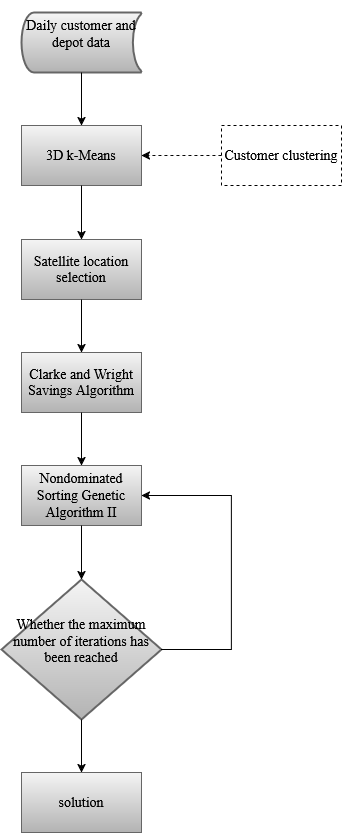

The diagram above was exported from draw.io. Its source (the exported page's mxGraphModel, read from the mxfile embedded in the PNG):
<mxGraphModel dx="1426" dy="759" grid="1" gridSize="10" guides="1" tooltips="1" connect="1" arrows="1" fold="1" page="1" pageScale="1" pageWidth="827" pageHeight="1169" math="0" shadow="0">
  <root>
    <mxCell id="0" />
    <mxCell id="1" parent="0" />
    <mxCell id="HzO1QpOOWLyUHoBCTXMe-8" value="&#10;Daily customer and depot data&#10;&#10;" style="strokeWidth=2;html=1;shape=mxgraph.flowchart.stored_data;whiteSpace=wrap;fillColor=#f5f5f5;gradientColor=#b3b3b3;strokeColor=#666666;fontFamily=Times New Roman;fontSize=14;" vertex="1" parent="1">
      <mxGeometry x="260" y="50" width="120" height="60" as="geometry" />
    </mxCell>
    <mxCell id="HzO1QpOOWLyUHoBCTXMe-14" value="Clarke and Wright Savings Algorithm" style="rounded=0;whiteSpace=wrap;html=1;fillColor=#f5f5f5;gradientColor=#b3b3b3;strokeColor=#666666;fontFamily=Times New Roman;fontSize=14;" vertex="1" parent="1">
      <mxGeometry x="260" y="390" width="120" height="60" as="geometry" />
    </mxCell>
    <mxCell id="HzO1QpOOWLyUHoBCTXMe-15" value="Satellite location selection" style="rounded=0;whiteSpace=wrap;html=1;fillColor=#f5f5f5;gradientColor=#b3b3b3;strokeColor=#666666;fontFamily=Times New Roman;fontSize=14;" vertex="1" parent="1">
      <mxGeometry x="260" y="277" width="120" height="60" as="geometry" />
    </mxCell>
    <mxCell id="HzO1QpOOWLyUHoBCTXMe-16" value="3D k-Means" style="rounded=0;whiteSpace=wrap;html=1;fillColor=#f5f5f5;gradientColor=#b3b3b3;strokeColor=#666666;fontFamily=Times New Roman;fontSize=14;" vertex="1" parent="1">
      <mxGeometry x="260" y="163" width="120" height="60" as="geometry" />
    </mxCell>
    <mxCell id="HzO1QpOOWLyUHoBCTXMe-17" value="Nondominated Sorting Genetic Algorithm II" style="rounded=0;whiteSpace=wrap;html=1;fillColor=#f5f5f5;gradientColor=#b3b3b3;strokeColor=#666666;fontFamily=Times New Roman;fontSize=14;" vertex="1" parent="1">
      <mxGeometry x="260" y="503" width="120" height="60" as="geometry" />
    </mxCell>
    <mxCell id="HzO1QpOOWLyUHoBCTXMe-18" value="Customer clustering" style="rounded=0;whiteSpace=wrap;html=1;dashed=1;fontFamily=Times New Roman;fontSize=14;" vertex="1" parent="1">
      <mxGeometry x="460" y="163" width="120" height="60" as="geometry" />
    </mxCell>
    <mxCell id="HzO1QpOOWLyUHoBCTXMe-19" value="" style="endArrow=classic;html=1;rounded=0;exitX=0;exitY=0.5;exitDx=0;exitDy=0;dashed=1;fontFamily=Times New Roman;fontSize=14;" edge="1" parent="1" source="HzO1QpOOWLyUHoBCTXMe-18" target="HzO1QpOOWLyUHoBCTXMe-16">
      <mxGeometry width="50" height="50" relative="1" as="geometry">
        <mxPoint x="550" y="350" as="sourcePoint" />
        <mxPoint x="600" y="300" as="targetPoint" />
      </mxGeometry>
    </mxCell>
    <mxCell id="HzO1QpOOWLyUHoBCTXMe-20" value="" style="endArrow=classic;html=1;rounded=0;exitX=0.5;exitY=1;exitDx=0;exitDy=0;exitPerimeter=0;fontFamily=Times New Roman;fontSize=14;" edge="1" parent="1" source="HzO1QpOOWLyUHoBCTXMe-8" target="HzO1QpOOWLyUHoBCTXMe-16">
      <mxGeometry width="50" height="50" relative="1" as="geometry">
        <mxPoint x="550" y="350" as="sourcePoint" />
        <mxPoint x="600" y="300" as="targetPoint" />
      </mxGeometry>
    </mxCell>
    <mxCell id="HzO1QpOOWLyUHoBCTXMe-21" value="" style="endArrow=classic;html=1;rounded=0;exitX=0.5;exitY=1;exitDx=0;exitDy=0;entryX=0.5;entryY=0;entryDx=0;entryDy=0;fontFamily=Times New Roman;fontSize=14;" edge="1" parent="1" source="HzO1QpOOWLyUHoBCTXMe-16" target="HzO1QpOOWLyUHoBCTXMe-15">
      <mxGeometry width="50" height="50" relative="1" as="geometry">
        <mxPoint x="320" y="250" as="sourcePoint" />
        <mxPoint x="319.5" y="310" as="targetPoint" />
      </mxGeometry>
    </mxCell>
    <mxCell id="HzO1QpOOWLyUHoBCTXMe-22" value="" style="endArrow=classic;html=1;rounded=0;entryX=0.5;entryY=0;entryDx=0;entryDy=0;exitX=0.5;exitY=1;exitDx=0;exitDy=0;fontFamily=Times New Roman;fontSize=14;" edge="1" parent="1" source="HzO1QpOOWLyUHoBCTXMe-15" target="HzO1QpOOWLyUHoBCTXMe-14">
      <mxGeometry width="50" height="50" relative="1" as="geometry">
        <mxPoint x="330" y="400" as="sourcePoint" />
        <mxPoint x="360" y="380" as="targetPoint" />
      </mxGeometry>
    </mxCell>
    <mxCell id="HzO1QpOOWLyUHoBCTXMe-23" value="" style="endArrow=classic;html=1;rounded=0;entryX=0.5;entryY=0;entryDx=0;entryDy=0;exitX=0.5;exitY=1;exitDx=0;exitDy=0;fontFamily=Times New Roman;fontSize=14;" edge="1" parent="1" source="HzO1QpOOWLyUHoBCTXMe-14" target="HzO1QpOOWLyUHoBCTXMe-17">
      <mxGeometry width="50" height="50" relative="1" as="geometry">
        <mxPoint x="390" y="420" as="sourcePoint" />
        <mxPoint x="390" y="510" as="targetPoint" />
      </mxGeometry>
    </mxCell>
    <mxCell id="HzO1QpOOWLyUHoBCTXMe-24" value="&#10;Whether the maximum number of iterations has been reached&#10;&#10;" style="strokeWidth=2;html=1;shape=mxgraph.flowchart.decision;fillColor=#f5f5f5;gradientColor=#b3b3b3;strokeColor=#666666;whiteSpace=wrap;fontFamily=Times New Roman;fontSize=14;" vertex="1" parent="1">
      <mxGeometry x="240" y="617" width="160" height="140" as="geometry" />
    </mxCell>
    <mxCell id="HzO1QpOOWLyUHoBCTXMe-28" value="" style="endArrow=classic;html=1;rounded=0;entryX=0.5;entryY=0;entryDx=0;entryDy=0;exitX=0.5;exitY=1;exitDx=0;exitDy=0;fontFamily=Times New Roman;entryPerimeter=0;fontSize=14;" edge="1" parent="1" source="HzO1QpOOWLyUHoBCTXMe-17" target="HzO1QpOOWLyUHoBCTXMe-24">
      <mxGeometry width="50" height="50" relative="1" as="geometry">
        <mxPoint x="410" y="510" as="sourcePoint" />
        <mxPoint x="410" y="570" as="targetPoint" />
      </mxGeometry>
    </mxCell>
    <mxCell id="HzO1QpOOWLyUHoBCTXMe-29" value="solution" style="rounded=0;whiteSpace=wrap;html=1;fillColor=#f5f5f5;gradientColor=#b3b3b3;strokeColor=#666666;fontFamily=Times New Roman;fontSize=14;" vertex="1" parent="1">
      <mxGeometry x="260" y="810" width="120" height="60" as="geometry" />
    </mxCell>
    <mxCell id="HzO1QpOOWLyUHoBCTXMe-30" value="" style="endArrow=classic;html=1;rounded=0;entryX=0.5;entryY=0;entryDx=0;entryDy=0;exitX=0.5;exitY=1;exitDx=0;exitDy=0;fontFamily=Times New Roman;exitPerimeter=0;fontSize=14;" edge="1" parent="1" source="HzO1QpOOWLyUHoBCTXMe-24" target="HzO1QpOOWLyUHoBCTXMe-29">
      <mxGeometry width="50" height="50" relative="1" as="geometry">
        <mxPoint x="420" y="640" as="sourcePoint" />
        <mxPoint x="420" y="690" as="targetPoint" />
      </mxGeometry>
    </mxCell>
    <mxCell id="HzO1QpOOWLyUHoBCTXMe-31" value="" style="endArrow=classic;html=1;rounded=0;exitX=1;exitY=0.5;exitDx=0;exitDy=0;exitPerimeter=0;entryX=1;entryY=0.5;entryDx=0;entryDy=0;fontSize=14;" edge="1" parent="1" source="HzO1QpOOWLyUHoBCTXMe-24" target="HzO1QpOOWLyUHoBCTXMe-17">
      <mxGeometry width="50" height="50" relative="1" as="geometry">
        <mxPoint x="550" y="620" as="sourcePoint" />
        <mxPoint x="600" y="570" as="targetPoint" />
        <Array as="points">
          <mxPoint x="470" y="687" />
          <mxPoint x="470" y="533" />
        </Array>
      </mxGeometry>
    </mxCell>
  </root>
</mxGraphModel>